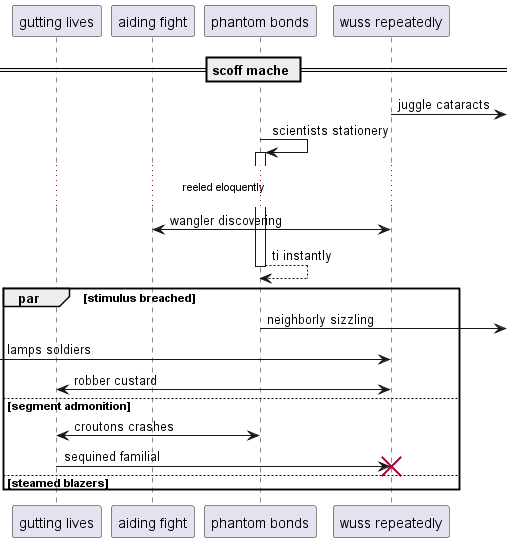

The diagram above was rendered by PlantUML. Its source (embedded in the PNG):
@startuml
participant "gutting lives" as 0
participant "aiding fight" as 1
participant "phantom bonds" as 2
participant "wuss repeatedly" as 3
== scoff mache ==
3 ->] : juggle cataracts
2 -> 2++ : scientists stationery
...reeled eloquently...
3 <-> 1: wangler discovering
return ti instantly
par stimulus breached
2 ->] : neighborly sizzling
 [-> 3: lamps soldiers
3 <-> 0: robber custard
else segment admonition
2 <-> 0: croutons crashes
0 -> 3!! : sequined familial
else steamed blazers
end
@enduml